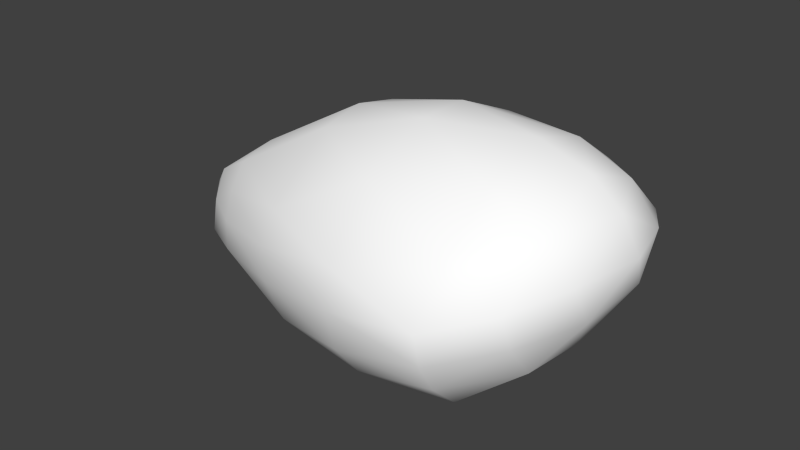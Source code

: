 # Source: ant1.blend  (saved by Blender 2.77.0; exported with 4.5.12 LTS)
import bpy
from mathutils import Matrix  # noqa: F401  (used for matrix-valued properties, if any)

bpy.ops.wm.read_factory_settings(use_empty=True)
scene = bpy.context.scene
scene.name = 'Scene'

# ---- collections
col_collection_1 = bpy.data.collections.new('Collection 1'); scene.collection.children.link(col_collection_1)

# ---- materials (node trees are filled in below, after node groups)
mat_colobotmesh_mat_1 = bpy.data.materials.new('ColobotMesh_mat_1')
mat_colobotmesh_mat_1.alpha_threshold = 0.0
mat_colobotmesh_mat_1.use_transparent_shadow = False
mat_colobotmesh_mat_1.diffuse_color = (1.0, 1.0, 1.0, 1.0)
mat_colobotmesh_mat_1.specular_color = (0.0, 0.0, 0.0)
mat_colobotmesh_mat_1.roughness = 0.5

# ---- material node trees

# ---- world
world_world = bpy.data.worlds.new('World'); scene.world = world_world
world_world.color = (0.05088, 0.05088, 0.05088)
world_world.use_sun_shadow = False
world_world.sun_shadow_jitter_overblur = 0.0
world_world.cycles.sampling_method = 'NONE'
world_world.cycles.sample_map_resolution = 256

# ---- meshes
me_colobotmesh = bpy.data.meshes.new('ColobotMesh_')
me_colobotmesh.from_pydata([(1.444, 0.3457, -1.005), (1.444, 1.049, 0.0), (2.079, 0.5669, 0.0), (1.444, -0.2367, -0.6601), (1.444, -0.2367, 0.6585), (1.444, 0.3457, 1.004), (-0.3909, 0.5236, -0.3511), (-0.3909, 0.5236, 0.3774), (-0.3909, -0.003455, -0.5551), (-0.3909, -0.3753, 0.0), (-0.3909, -0.003456, 0.5525), (-1.027, -0.01692, 0.0), (-0.6971, 0.3496, 0.2682), (-0.8975, 0.1694, 0.1424), (-0.3909, 0.5858, -0.1067), (-0.3909, 0.5858, 0.1361), (0.8371, -0.2665, 0.7343), (0.2307, -0.1888, 0.699), (-0.3909, 0.3646, -0.4701), (-0.3909, 0.1889, -0.5381), (1.444, 0.9162, 0.4231), (1.444, 0.682, 0.7576), (1.965, 0.2643, -0.2604), (1.776, -0.00357, -0.4804), (-0.3909, -0.3092, 0.2133), (-0.3909, -0.1853, 0.3975), (0.8371, -0.466, 0.5088), (0.2307, -0.5122, 0.2893), (0.8371, 1.056, -0.1682), (0.2307, 0.8807, -0.2852), (-0.6971, 0.3493, -0.2501), (-0.8975, 0.1692, -0.133), (-0.3909, 0.3643, 0.486), (-0.3909, 0.1887, 0.5444), (0.8371, -0.266, -0.738), (0.2307, -0.1883, -0.703), (-0.6971, -0.03232, 0.388), (-0.8975, -0.03681, 0.2039), (-0.6971, -0.03185, -0.3906), (-0.8975, -0.03634, -0.2056), (1.444, -0.06183, 0.8393), (1.444, 0.1323, 0.9543), (0.8371, 0.2365, 0.9804), (0.2307, 0.1201, 0.8301), (1.444, 0.1325, -0.9561), (1.444, -0.06167, -0.8411), (1.776, 0.9369, -6.946e-06), (1.965, 0.7764, -6.946e-06), (0.8371, 0.4804, 0.947), (0.2307, 0.5397, 0.7383), (1.965, 0.5331, 0.4187), (1.776, 0.4593, 0.7533), (1.444, -0.3543, -0.2206), (1.444, -0.3543, 0.219), (-0.6971, -0.2833, -0.0001799), (-0.8975, -0.1638, -0.0001799), (0.8371, 0.2373, -0.9821), (0.2307, 0.1209, -0.8321), (1.776, 0.4596, -0.7546), (1.965, 0.5334, -0.4196), (-0.3909, -0.1852, -0.4004), (-0.3909, -0.3092, -0.2154), (0.8371, -0.4662, -0.5098), (0.2307, -0.5124, -0.2897), (1.444, 0.682, -0.7588), (1.444, 0.9163, -0.4238), (0.8371, 0.4819, -0.9401), (0.2307, 0.5412, -0.7221), (0.8371, 1.057, 0.1806), (0.2307, 0.882, 0.3064), (1.965, 0.2643, 0.2599), (1.776, -0.003551, 0.4794), (1.776, 0.7665, -0.4248), (1.776, 0.2218, -0.6593), (1.776, -0.06106, -0.0004833), (1.776, 0.2215, 0.6579), (1.776, 0.7663, 0.424), (0.2307, 0.9415, 0.01174), (0.2307, 0.345, -0.821), (0.2307, -0.3983, -0.5243), (0.2307, -0.398, 0.5208), (0.2307, 0.3441, 0.8276), (0.8371, 0.8557, -0.6298), (0.8371, -0.03226, -0.9168), (0.8371, -0.5694, -0.0004272), (0.8371, -0.03357, 0.9138), (0.8371, 0.8547, 0.6403), (-0.6971, 0.1663, -0.3467), (-0.6971, -0.1922, -0.2074), (-0.6971, -0.1924, 0.2051), (-0.6971, 0.1662, 0.3541), (-0.6971, 0.3782, 0.009811)], [], [(0, 64, 58), (3, 45, 23), (4, 53, 71), (5, 41, 51), (1, 20, 46), (6, 14, 29), (8, 19, 57), (9, 61, 63), (10, 25, 17), (7, 32, 49), (1, 65, 28), (0, 44, 56), (3, 52, 62), (4, 40, 16), (5, 21, 48), (6, 18, 30), (8, 60, 38), (9, 24, 54), (10, 33, 36), (7, 15, 12), (59, 47, 2), (58, 72, 59), (59, 72, 47), (72, 46, 47), (58, 64, 72), (64, 65, 72), (72, 65, 46), (65, 1, 46), (22, 59, 2), (23, 73, 22), (22, 73, 59), (73, 58, 59), (23, 45, 73), (45, 44, 73), (73, 44, 58), (44, 0, 58), (70, 22, 2), (71, 74, 70), (70, 74, 22), (74, 23, 22), (71, 53, 74), (53, 52, 74), (74, 52, 23), (52, 3, 23), (50, 70, 2), (51, 75, 50), (50, 75, 70), (75, 71, 70), (51, 41, 75), (41, 40, 75), (75, 40, 71), (40, 4, 71), (47, 50, 2), (46, 76, 47), (47, 76, 50), (76, 51, 50), (46, 20, 76), (20, 21, 76), (76, 21, 51), (21, 5, 51), (28, 68, 1), (29, 77, 28), (28, 77, 68), (77, 69, 68), (29, 14, 77), (14, 15, 77), (77, 15, 69), (15, 7, 69), (56, 66, 0), (57, 78, 56), (56, 78, 66), (78, 67, 66), (57, 19, 78), (19, 18, 78), (78, 18, 67), (18, 6, 67), (62, 34, 3), (63, 79, 62), (62, 79, 34), (79, 35, 34), (63, 61, 79), (61, 60, 79), (79, 60, 35), (60, 8, 35), (16, 26, 4), (17, 80, 16), (16, 80, 26), (80, 27, 26), (17, 25, 80), (25, 24, 80), (80, 24, 27), (24, 9, 27), (48, 42, 5), (49, 81, 48), (48, 81, 42), (81, 43, 42), (49, 32, 81), (32, 33, 81), (81, 33, 43), (33, 10, 43), (29, 67, 6), (28, 82, 29), (29, 82, 67), (82, 66, 67), (28, 65, 82), (65, 64, 82), (82, 64, 66), (64, 0, 66), (57, 35, 8), (56, 83, 57), (57, 83, 35), (83, 34, 35), (56, 44, 83), (44, 45, 83), (83, 45, 34), (45, 3, 34), (63, 27, 9), (62, 84, 63), (63, 84, 27), (84, 26, 27), (62, 52, 84), (52, 53, 84), (84, 53, 26), (53, 4, 26), (17, 43, 10), (16, 85, 17), (17, 85, 43), (85, 42, 43), (16, 40, 85), (40, 41, 85), (85, 41, 42), (41, 5, 42), (49, 69, 7), (48, 86, 49), (49, 86, 69), (86, 68, 69), (48, 21, 86), (21, 20, 86), (86, 20, 68), (20, 1, 68), (31, 39, 11), (30, 87, 31), (31, 87, 39), (87, 38, 39), (30, 18, 87), (18, 19, 87), (87, 19, 38), (19, 8, 38), (39, 55, 11), (38, 88, 39), (39, 88, 55), (88, 54, 55), (38, 60, 88), (60, 61, 88), (88, 61, 54), (61, 9, 54), (55, 37, 11), (54, 89, 55), (55, 89, 37), (89, 36, 37), (54, 24, 89), (24, 25, 89), (89, 25, 36), (25, 10, 36), (37, 13, 11), (36, 90, 37), (37, 90, 13), (90, 12, 13), (36, 33, 90), (33, 32, 90), (90, 32, 12), (32, 7, 12), (13, 31, 11), (12, 91, 13), (13, 91, 31), (91, 30, 31), (12, 15, 91), (15, 14, 91), (91, 14, 30), (14, 6, 30)])
me_colobotmesh.polygons.foreach_set('use_smooth', [True] * 180)
_uv = me_colobotmesh.uv_layers.new(name='UV_1')
_uv.uv.foreach_set('vector', [0.4361, 0.752, 0.4413, 0.793, 0.4568, 0.793, 0.4516, 0.7942, 0.4464, 0.7801, 0.467, 0.8212, 0.4516, 0.9558, 0.4516, 0.9019, 0.467, 0.9289, 0.4361, 0.998, 0.4413, 0.984, 0.4568, 0.9571, 0.4516, 0.8751, 0.4464, 0.9161, 0.467, 0.8751, 0.2984, 0.8321, 0.2984, 0.8618, 0.3495, 0.8464, 0.3128, 0.8071, 0.308, 0.8154, 0.3539, 0.7887, 0.2984, 0.8751, 0.3032, 0.8524, 0.3495, 0.8481, 0.3128, 0.9428, 0.308, 0.9202, 0.359, 0.9471, 0.2984, 0.9213, 0.3032, 0.9285, 0.3443, 0.9469, 0.4516, 0.8751, 0.4464, 0.834, 0.4005, 0.8608, 0.4361, 0.752, 0.4413, 0.766, 0.395, 0.7703, 0.4516, 0.7942, 0.4516, 0.8481, 0.4005, 0.8212, 0.4516, 0.9558, 0.4464, 0.9699, 0.4053, 0.9514, 0.4361, 0.998, 0.4413, 0.9571, 0.3902, 0.9725, 0.2984, 0.8321, 0.3032, 0.8237, 0.283, 0.8464, 0.3128, 0.8071, 0.308, 0.8298, 0.2925, 0.8298, 0.2984, 0.8751, 0.3032, 0.8977, 0.283, 0.8751, 0.3128, 0.9428, 0.308, 0.9356, 0.2925, 0.9202, 0.2984, 0.9213, 0.2984, 0.8916, 0.283, 0.9059, 0.4774, 0.834, 0.4825, 0.8751, 0.498, 0.8751, 0.4568, 0.793, 0.4619, 0.834, 0.4774, 0.834, 0.4774, 0.834, 0.4619, 0.834, 0.4825, 0.8751, 0.4619, 0.834, 0.467, 0.8751, 0.4825, 0.8751, 0.4568, 0.793, 0.4413, 0.793, 0.4619, 0.834, 0.4413, 0.793, 0.4464, 0.834, 0.4619, 0.834, 0.4619, 0.834, 0.4464, 0.834, 0.467, 0.8751, 0.4464, 0.834, 0.4516, 0.8751, 0.467, 0.8751, 0.4825, 0.8481, 0.4774, 0.834, 0.498, 0.8751, 0.467, 0.8212, 0.4619, 0.8071, 0.4825, 0.8481, 0.4825, 0.8481, 0.4619, 0.8071, 0.4774, 0.834, 0.4619, 0.8071, 0.4568, 0.793, 0.4774, 0.834, 0.467, 0.8212, 0.4464, 0.7801, 0.4619, 0.8071, 0.4464, 0.7801, 0.4413, 0.766, 0.4619, 0.8071, 0.4619, 0.8071, 0.4413, 0.766, 0.4568, 0.793, 0.4413, 0.766, 0.4361, 0.752, 0.4568, 0.793, 0.4825, 0.902, 0.4825, 0.8481, 0.498, 0.8751, 0.467, 0.9289, 0.467, 0.875, 0.4825, 0.902, 0.4825, 0.902, 0.467, 0.875, 0.4825, 0.8481, 0.467, 0.875, 0.467, 0.8212, 0.4825, 0.8481, 0.467, 0.9289, 0.4516, 0.9019, 0.467, 0.875, 0.4516, 0.9019, 0.4516, 0.8481, 0.467, 0.875, 0.467, 0.875, 0.4516, 0.8481, 0.467, 0.8212, 0.4516, 0.8481, 0.4516, 0.7942, 0.467, 0.8212, 0.4774, 0.9161, 0.4825, 0.902, 0.498, 0.8751, 0.4568, 0.9571, 0.4619, 0.943, 0.4774, 0.9161, 0.4774, 0.9161, 0.4619, 0.943, 0.4825, 0.902, 0.4619, 0.943, 0.467, 0.9289, 0.4825, 0.902, 0.4568, 0.9571, 0.4413, 0.984, 0.4619, 0.943, 0.4413, 0.984, 0.4464, 0.9699, 0.4619, 0.943, 0.4619, 0.943, 0.4464, 0.9699, 0.467, 0.9289, 0.4464, 0.9699, 0.4516, 0.9558, 0.467, 0.9289, 0.4825, 0.8751, 0.4774, 0.9161, 0.498, 0.8751, 0.467, 0.8751, 0.4619, 0.9161, 0.4825, 0.8751, 0.4825, 0.8751, 0.4619, 0.9161, 0.4774, 0.9161, 0.4619, 0.9161, 0.4568, 0.9571, 0.4774, 0.9161, 0.467, 0.8751, 0.4464, 0.9161, 0.4619, 0.9161, 0.4464, 0.9161, 0.4413, 0.9571, 0.4619, 0.9161, 0.4619, 0.9161, 0.4413, 0.9571, 0.4568, 0.9571, 0.4413, 0.9571, 0.4361, 0.998, 0.4568, 0.9571, 0.4005, 0.8608, 0.4005, 0.8905, 0.4516, 0.8751, 0.3495, 0.8464, 0.3495, 0.8762, 0.4005, 0.8608, 0.4005, 0.8608, 0.3495, 0.8762, 0.4005, 0.8905, 0.3495, 0.8762, 0.3495, 0.9059, 0.4005, 0.8905, 0.3495, 0.8464, 0.2984, 0.8618, 0.3495, 0.8762, 0.2984, 0.8618, 0.2984, 0.8916, 0.3495, 0.8762, 0.3495, 0.8762, 0.2984, 0.8916, 0.3495, 0.9059, 0.2984, 0.8916, 0.2984, 0.9213, 0.3495, 0.9059, 0.395, 0.7703, 0.3902, 0.7787, 0.4361, 0.752, 0.3539, 0.7887, 0.3491, 0.797, 0.395, 0.7703, 0.395, 0.7703, 0.3491, 0.797, 0.3902, 0.7787, 0.3491, 0.797, 0.3443, 0.8054, 0.3902, 0.7787, 0.3539, 0.7887, 0.308, 0.8154, 0.3491, 0.797, 0.308, 0.8154, 0.3032, 0.8237, 0.3491, 0.797, 0.3491, 0.797, 0.3032, 0.8237, 0.3443, 0.8054, 0.3032, 0.8237, 0.2984, 0.8321, 0.3443, 0.8054, 0.4005, 0.8212, 0.4053, 0.7985, 0.4516, 0.7942, 0.3495, 0.8481, 0.3543, 0.8255, 0.4005, 0.8212, 0.4005, 0.8212, 0.3543, 0.8255, 0.4053, 0.7985, 0.3543, 0.8255, 0.359, 0.8028, 0.4053, 0.7985, 0.3495, 0.8481, 0.3032, 0.8524, 0.3543, 0.8255, 0.3032, 0.8524, 0.308, 0.8298, 0.3543, 0.8255, 0.3543, 0.8255, 0.308, 0.8298, 0.359, 0.8028, 0.308, 0.8298, 0.3128, 0.8071, 0.359, 0.8028, 0.4053, 0.9514, 0.4005, 0.9289, 0.4516, 0.9558, 0.359, 0.9471, 0.3543, 0.9246, 0.4053, 0.9514, 0.4053, 0.9514, 0.3543, 0.9246, 0.4005, 0.9289, 0.3543, 0.9246, 0.3495, 0.902, 0.4005, 0.9289, 0.359, 0.9471, 0.308, 0.9202, 0.3543, 0.9246, 0.308, 0.9202, 0.3032, 0.8977, 0.3543, 0.9246, 0.3543, 0.9246, 0.3032, 0.8977, 0.3495, 0.902, 0.3032, 0.8977, 0.2984, 0.8751, 0.3495, 0.902, 0.3902, 0.9725, 0.395, 0.9796, 0.4361, 0.998, 0.3443, 0.9469, 0.3491, 0.9541, 0.3902, 0.9725, 0.3902, 0.9725, 0.3491, 0.9541, 0.395, 0.9796, 0.3491, 0.9541, 0.3539, 0.9612, 0.395, 0.9796, 0.3443, 0.9469, 0.3032, 0.9285, 0.3491, 0.9541, 0.3032, 0.9285, 0.308, 0.9356, 0.3491, 0.9541, 0.3491, 0.9541, 0.308, 0.9356, 0.3539, 0.9612, 0.308, 0.9356, 0.3128, 0.9428, 0.3539, 0.9612, 0.3495, 0.8464, 0.3443, 0.8054, 0.2984, 0.8321, 0.4005, 0.8608, 0.3954, 0.8197, 0.3495, 0.8464, 0.3495, 0.8464, 0.3954, 0.8197, 0.3443, 0.8054, 0.3954, 0.8197, 0.3902, 0.7787, 0.3443, 0.8054, 0.4005, 0.8608, 0.4464, 0.834, 0.3954, 0.8197, 0.4464, 0.834, 0.4413, 0.793, 0.3954, 0.8197, 0.3954, 0.8197, 0.4413, 0.793, 0.3902, 0.7787, 0.4413, 0.793, 0.4361, 0.752, 0.3902, 0.7787, 0.3539, 0.7887, 0.359, 0.8028, 0.3128, 0.8071, 0.395, 0.7703, 0.4001, 0.7844, 0.3539, 0.7887, 0.3539, 0.7887, 0.4001, 0.7844, 0.359, 0.8028, 0.4001, 0.7844, 0.4053, 0.7985, 0.359, 0.8028, 0.395, 0.7703, 0.4413, 0.766, 0.4001, 0.7844, 0.4413, 0.766, 0.4464, 0.7801, 0.4001, 0.7844, 0.4001, 0.7844, 0.4464, 0.7801, 0.4053, 0.7985, 0.4464, 0.7801, 0.4516, 0.7942, 0.4053, 0.7985, 0.3495, 0.8481, 0.3495, 0.902, 0.2984, 0.8751, 0.4005, 0.8212, 0.4005, 0.875, 0.3495, 0.8481, 0.3495, 0.8481, 0.4005, 0.875, 0.3495, 0.902, 0.4005, 0.875, 0.4005, 0.9289, 0.3495, 0.902, 0.4005, 0.8212, 0.4516, 0.8481, 0.4005, 0.875, 0.4516, 0.8481, 0.4516, 0.9019, 0.4005, 0.875, 0.4005, 0.875, 0.4516, 0.9019, 0.4005, 0.9289, 0.4516, 0.9019, 0.4516, 0.9558, 0.4005, 0.9289, 0.359, 0.9471, 0.3539, 0.9612, 0.3128, 0.9428, 0.4053, 0.9514, 0.4001, 0.9655, 0.359, 0.9471, 0.359, 0.9471, 0.4001, 0.9655, 0.3539, 0.9612, 0.4001, 0.9655, 0.395, 0.9796, 0.3539, 0.9612, 0.4053, 0.9514, 0.4464, 0.9699, 0.4001, 0.9655, 0.4464, 0.9699, 0.4413, 0.984, 0.4001, 0.9655, 0.4001, 0.9655, 0.4413, 0.984, 0.395, 0.9796, 0.4413, 0.984, 0.4361, 0.998, 0.395, 0.9796, 0.3443, 0.9469, 0.3495, 0.9059, 0.2984, 0.9213, 0.3902, 0.9725, 0.3954, 0.9315, 0.3443, 0.9469, 0.3443, 0.9469, 0.3954, 0.9315, 0.3495, 0.9059, 0.3954, 0.9315, 0.4005, 0.8905, 0.3495, 0.9059, 0.3902, 0.9725, 0.4413, 0.9571, 0.3954, 0.9315, 0.4413, 0.9571, 0.4464, 0.9161, 0.3954, 0.9315, 0.3954, 0.9315, 0.4464, 0.9161, 0.4005, 0.8905, 0.4464, 0.9161, 0.4516, 0.8751, 0.4005, 0.8905, 0.2675, 0.8608, 0.2722, 0.8524, 0.252, 0.8751, 0.283, 0.8464, 0.2877, 0.8381, 0.2675, 0.8608, 0.2675, 0.8608, 0.2877, 0.8381, 0.2722, 0.8524, 0.2877, 0.8381, 0.2925, 0.8298, 0.2722, 0.8524, 0.283, 0.8464, 0.3032, 0.8237, 0.2877, 0.8381, 0.3032, 0.8237, 0.308, 0.8154, 0.2877, 0.8381, 0.2877, 0.8381, 0.308, 0.8154, 0.2925, 0.8298, 0.308, 0.8154, 0.3128, 0.8071, 0.2925, 0.8298, 0.2722, 0.8524, 0.2675, 0.8751, 0.252, 0.8751, 0.2925, 0.8298, 0.2877, 0.8524, 0.2722, 0.8524, 0.2722, 0.8524, 0.2877, 0.8524, 0.2675, 0.8751, 0.2877, 0.8524, 0.283, 0.8751, 0.2675, 0.8751, 0.2925, 0.8298, 0.308, 0.8298, 0.2877, 0.8524, 0.308, 0.8298, 0.3032, 0.8524, 0.2877, 0.8524, 0.2877, 0.8524, 0.3032, 0.8524, 0.283, 0.8751, 0.3032, 0.8524, 0.2984, 0.8751, 0.283, 0.8751, 0.2675, 0.8751, 0.2722, 0.8977, 0.252, 0.8751, 0.283, 0.8751, 0.2877, 0.8977, 0.2675, 0.8751, 0.2675, 0.8751, 0.2877, 0.8977, 0.2722, 0.8977, 0.2877, 0.8977, 0.2925, 0.9202, 0.2722, 0.8977, 0.283, 0.8751, 0.3032, 0.8977, 0.2877, 0.8977, 0.3032, 0.8977, 0.308, 0.9202, 0.2877, 0.8977, 0.2877, 0.8977, 0.308, 0.9202, 0.2925, 0.9202, 0.308, 0.9202, 0.3128, 0.9428, 0.2925, 0.9202, 0.2722, 0.8977, 0.2675, 0.8905, 0.252, 0.8751, 0.2925, 0.9202, 0.2877, 0.9131, 0.2722, 0.8977, 0.2722, 0.8977, 0.2877, 0.9131, 0.2675, 0.8905, 0.2877, 0.9131, 0.283, 0.9059, 0.2675, 0.8905, 0.2925, 0.9202, 0.308, 0.9356, 0.2877, 0.9131, 0.308, 0.9356, 0.3032, 0.9285, 0.2877, 0.9131, 0.2877, 0.9131, 0.3032, 0.9285, 0.283, 0.9059, 0.3032, 0.9285, 0.2984, 0.9213, 0.283, 0.9059, 0.2675, 0.8905, 0.2675, 0.8608, 0.252, 0.8751, 0.283, 0.9059, 0.283, 0.8762, 0.2675, 0.8905, 0.2675, 0.8905, 0.283, 0.8762, 0.2675, 0.8608, 0.283, 0.8762, 0.283, 0.8464, 0.2675, 0.8608, 0.283, 0.9059, 0.2984, 0.8916, 0.283, 0.8762, 0.2984, 0.8916, 0.2984, 0.8618, 0.283, 0.8762, 0.283, 0.8762, 0.2984, 0.8618, 0.283, 0.8464, 0.2984, 0.8618, 0.2984, 0.8321, 0.283, 0.8464])
me_colobotmesh.materials.append(mat_colobotmesh_mat_1)
me_colobotmesh.use_remesh_preserve_volume = False
me_colobotmesh.use_remesh_preserve_attributes = False
me_colobotmesh.use_mirror_vertex_groups = False
me_colobotmesh.update()

# ---- objects
ob_colobotmesh_1 = bpy.data.objects.new('ColobotMesh_1', me_colobotmesh)

# ---- transforms, parenting, visibility, modifiers, constraints
ob_colobotmesh_1.location = (0.0, 0.0, 0.0)
ob_colobotmesh_1.rotation_euler = (1.571, 0.0, 0.0)
ob_colobotmesh_1.lineart.crease_threshold = 0.0

# ---- collection membership
col_collection_1.objects.link(ob_colobotmesh_1)

# ---- scene / render settings (as saved in the file)
scene.frame_start = 1; scene.frame_end = 250; scene.frame_set(1)
scene.render.engine = 'BLENDER_EEVEE_NEXT'
scene.render.resolution_percentage = 50
scene.render.dither_intensity = 0.0
scene.cycles.use_denoising = False
scene.cycles.samples = 10
scene.cycles.sampling_pattern = 'TABULATED_SOBOL'
scene.cycles.light_sampling_threshold = 0.0
scene.cycles.use_adaptive_sampling = False
scene.cycles.use_light_tree = False
scene.cycles.blur_glossy = 0.0
scene.cycles.volume_bounces = 1
scene.cycles.pixel_filter_type = 'GAUSSIAN'
scene.cycles.sample_clamp_indirect = 0.0
scene.view_settings.view_transform = 'Standard'
bpy.context.view_layer.update()

# ---- added for rendering (the .blend has no active camera and no usable light): camera, sun
cam_auto = bpy.data.cameras.new('AutoCamera')
cam_auto.lens = 50.0
cam_auto.sensor_width = 36.0
cam_auto.clip_end = 1000.0
ob_auto_camera = bpy.data.objects.new('AutoCamera', cam_auto)
scene.collection.objects.link(ob_auto_camera)
ob_auto_camera.location = (4.26472, -4.48575, 3.23479)
ob_auto_camera.rotation_euler = (1.09748, -7.21219e-08, 0.694738)
scene.camera = ob_auto_camera
light_auto_sun = bpy.data.lights.new('AutoSun', 'SUN')
light_auto_sun.energy = 3.0
light_auto_sun.angle = 0.0523599
ob_auto_sun = bpy.data.objects.new('AutoSun', light_auto_sun)
scene.collection.objects.link(ob_auto_sun)
ob_auto_sun.rotation_euler = (0.872665, 0.174533, 0.523599)
bpy.context.view_layer.update()
